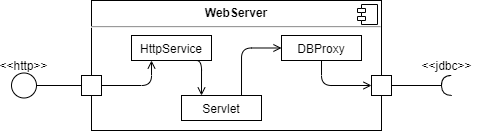

The diagram above was exported from draw.io. Its source (the exported page's mxGraphModel, read from the mxfile embedded in the PNG):
<mxGraphModel dx="539" dy="399" grid="1" gridSize="10" guides="1" tooltips="1" connect="1" arrows="1" fold="1" page="1" pageScale="1" pageWidth="827" pageHeight="1169" math="0" shadow="0">
  <root>
    <mxCell id="egFvEJ8aIdewHlQxNnoY-0" />
    <mxCell id="egFvEJ8aIdewHlQxNnoY-1" parent="egFvEJ8aIdewHlQxNnoY-0" />
    <mxCell id="egFvEJ8aIdewHlQxNnoY-5" value="&lt;p style=&quot;margin: 0px ; margin-top: 6px ; text-align: center&quot;&gt;&lt;b&gt;WebServer&lt;/b&gt;&lt;/p&gt;&lt;hr&gt;&lt;p style=&quot;margin: 0px ; margin-left: 8px&quot;&gt;&lt;br&gt;&lt;/p&gt;" style="align=left;overflow=fill;html=1;dropTarget=0;" vertex="1" parent="egFvEJ8aIdewHlQxNnoY-1">
      <mxGeometry x="200" y="250" width="290" height="130" as="geometry" />
    </mxCell>
    <mxCell id="egFvEJ8aIdewHlQxNnoY-6" value="" style="shape=component;jettyWidth=8;jettyHeight=4;align=center;" vertex="1" parent="egFvEJ8aIdewHlQxNnoY-5">
      <mxGeometry x="1" width="20" height="20" relative="1" as="geometry">
        <mxPoint x="-24" y="4" as="offset" />
      </mxGeometry>
    </mxCell>
    <mxCell id="egFvEJ8aIdewHlQxNnoY-9" value="" style="edgeStyle=orthogonalEdgeStyle;rounded=1;orthogonalLoop=1;jettySize=auto;html=1;endArrow=none;endFill=0;" edge="1" parent="egFvEJ8aIdewHlQxNnoY-1" source="egFvEJ8aIdewHlQxNnoY-7" target="egFvEJ8aIdewHlQxNnoY-8">
      <mxGeometry relative="1" as="geometry" />
    </mxCell>
    <mxCell id="egFvEJ8aIdewHlQxNnoY-7" value="&amp;lt;&amp;lt;http&amp;gt;&amp;gt;" style="ellipse;whiteSpace=wrap;html=1;aspect=fixed;align=center;verticalAlign=middle;movableLabel=1;spacingTop=-39;" vertex="1" parent="egFvEJ8aIdewHlQxNnoY-1">
      <mxGeometry x="120" y="322.5" width="25" height="25" as="geometry" />
    </mxCell>
    <mxCell id="egFvEJ8aIdewHlQxNnoY-15" style="edgeStyle=orthogonalEdgeStyle;rounded=1;orthogonalLoop=1;jettySize=auto;html=1;exitX=1;exitY=0.5;exitDx=0;exitDy=0;entryX=0.25;entryY=1;entryDx=0;entryDy=0;endArrow=open;endFill=0;" edge="1" parent="egFvEJ8aIdewHlQxNnoY-1" source="egFvEJ8aIdewHlQxNnoY-8" target="egFvEJ8aIdewHlQxNnoY-10">
      <mxGeometry relative="1" as="geometry" />
    </mxCell>
    <mxCell id="egFvEJ8aIdewHlQxNnoY-8" value="" style="rounded=0;whiteSpace=wrap;html=1;align=center;" vertex="1" parent="egFvEJ8aIdewHlQxNnoY-1">
      <mxGeometry x="190" y="325" width="20" height="20" as="geometry" />
    </mxCell>
    <mxCell id="egFvEJ8aIdewHlQxNnoY-16" style="edgeStyle=orthogonalEdgeStyle;rounded=1;orthogonalLoop=1;jettySize=auto;html=1;exitX=0.75;exitY=1;exitDx=0;exitDy=0;entryX=0.25;entryY=0;entryDx=0;entryDy=0;endArrow=open;endFill=0;" edge="1" parent="egFvEJ8aIdewHlQxNnoY-1" source="egFvEJ8aIdewHlQxNnoY-10" target="egFvEJ8aIdewHlQxNnoY-11">
      <mxGeometry relative="1" as="geometry" />
    </mxCell>
    <mxCell id="egFvEJ8aIdewHlQxNnoY-10" value="HttpService" style="rounded=0;whiteSpace=wrap;html=1;align=center;verticalAlign=middle;" vertex="1" parent="egFvEJ8aIdewHlQxNnoY-1">
      <mxGeometry x="240" y="285" width="80" height="25" as="geometry" />
    </mxCell>
    <mxCell id="egFvEJ8aIdewHlQxNnoY-17" style="edgeStyle=orthogonalEdgeStyle;rounded=1;orthogonalLoop=1;jettySize=auto;html=1;exitX=0.75;exitY=0;exitDx=0;exitDy=0;entryX=0;entryY=0.5;entryDx=0;entryDy=0;endArrow=open;endFill=0;" edge="1" parent="egFvEJ8aIdewHlQxNnoY-1" source="egFvEJ8aIdewHlQxNnoY-11" target="egFvEJ8aIdewHlQxNnoY-12">
      <mxGeometry relative="1" as="geometry" />
    </mxCell>
    <mxCell id="egFvEJ8aIdewHlQxNnoY-11" value="Servlet" style="rounded=0;whiteSpace=wrap;html=1;align=center;verticalAlign=middle;" vertex="1" parent="egFvEJ8aIdewHlQxNnoY-1">
      <mxGeometry x="290" y="345" width="80" height="25" as="geometry" />
    </mxCell>
    <mxCell id="egFvEJ8aIdewHlQxNnoY-18" style="edgeStyle=orthogonalEdgeStyle;rounded=1;orthogonalLoop=1;jettySize=auto;html=1;exitX=0.5;exitY=1;exitDx=0;exitDy=0;entryX=0;entryY=0.5;entryDx=0;entryDy=0;endArrow=open;endFill=0;" edge="1" parent="egFvEJ8aIdewHlQxNnoY-1" source="egFvEJ8aIdewHlQxNnoY-12" target="egFvEJ8aIdewHlQxNnoY-13">
      <mxGeometry relative="1" as="geometry" />
    </mxCell>
    <mxCell id="egFvEJ8aIdewHlQxNnoY-12" value="DBProxy" style="rounded=0;whiteSpace=wrap;html=1;align=center;verticalAlign=middle;" vertex="1" parent="egFvEJ8aIdewHlQxNnoY-1">
      <mxGeometry x="390" y="285" width="80" height="25" as="geometry" />
    </mxCell>
    <mxCell id="egFvEJ8aIdewHlQxNnoY-21" style="edgeStyle=orthogonalEdgeStyle;rounded=1;orthogonalLoop=1;jettySize=auto;html=1;exitX=1;exitY=0.5;exitDx=0;exitDy=0;entryX=0;entryY=0.5;entryDx=0;entryDy=0;endArrow=none;endFill=0;" edge="1" parent="egFvEJ8aIdewHlQxNnoY-1" source="egFvEJ8aIdewHlQxNnoY-13">
      <mxGeometry relative="1" as="geometry">
        <mxPoint x="549.99999999999" y="335" as="targetPoint" />
      </mxGeometry>
    </mxCell>
    <mxCell id="egFvEJ8aIdewHlQxNnoY-13" value="" style="rounded=0;whiteSpace=wrap;html=1;align=center;" vertex="1" parent="egFvEJ8aIdewHlQxNnoY-1">
      <mxGeometry x="480" y="325" width="20" height="20" as="geometry" />
    </mxCell>
    <mxCell id="egFvEJ8aIdewHlQxNnoY-22" value="" style="shape=requiredInterface;html=1;verticalLabelPosition=top;sketch=0;align=center;verticalAlign=bottom;rotation=-181;labelPosition=center;horizontal=1;" vertex="1" parent="egFvEJ8aIdewHlQxNnoY-1">
      <mxGeometry x="550" y="325" width="10" height="20" as="geometry" />
    </mxCell>
    <mxCell id="egFvEJ8aIdewHlQxNnoY-23" value="&amp;lt;&amp;lt;jdbc&amp;gt;&amp;gt;" style="text;html=1;align=center;verticalAlign=middle;resizable=0;points=[];autosize=1;strokeColor=none;fillColor=none;" vertex="1" parent="egFvEJ8aIdewHlQxNnoY-1">
      <mxGeometry x="520" y="305" width="70" height="20" as="geometry" />
    </mxCell>
  </root>
</mxGraphModel>